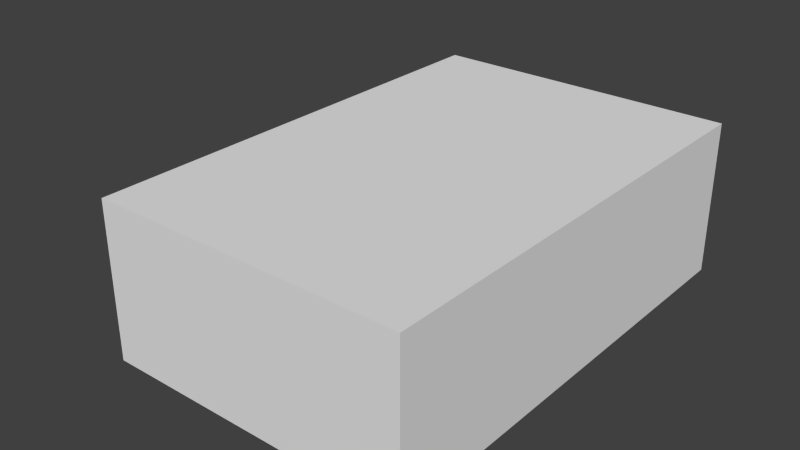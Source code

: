 # Source: ebbl_building_ref_033.blend  (saved by Blender 2.63.0; exported with 4.5.12 LTS)
import bpy
from mathutils import Matrix  # noqa: F401  (used for matrix-valued properties, if any)

bpy.ops.wm.read_factory_settings(use_empty=True)
scene = bpy.context.scene
scene.name = 'Scene'

# ---- collections
col_collection_1 = bpy.data.collections.new('Collection 1'); scene.collection.children.link(col_collection_1)

# ---- world
world_world = bpy.data.worlds.new('World'); scene.world = world_world
world_world.color = (0.05088, 0.05088, 0.05088)
world_world.use_sun_shadow = False
world_world.sun_shadow_jitter_overblur = 0.0
world_world.cycles.sampling_method = 'MANUAL'
world_world.cycles.sample_map_resolution = 256

# ---- meshes
me_cube_001 = bpy.data.meshes.new('Cube.001')
me_cube_001.from_pydata([(-1.0, -1.0, -1.0), (-1.0, 1.0, -1.0), (1.0, 1.0, -1.0), (1.0, -1.0, -1.0), (-1.0, -1.0, 1.0), (-1.0, 1.0, 1.0), (1.0, 1.0, 1.0), (1.0, -1.0, 1.0)], [], [(4, 5, 1, 0), (5, 6, 2, 1), (6, 7, 3, 2), (7, 4, 0, 3), (0, 1, 2, 3), (7, 6, 5, 4)])
me_cube_001.use_remesh_preserve_volume = False
me_cube_001.use_remesh_preserve_attributes = False
me_cube_001.use_mirror_vertex_groups = False
me_cube_001.update()
me_cube = bpy.data.meshes.new('Cube')
me_cube.from_pydata([(4.0, 6.0, 2.235e-08), (4.0, -6.0, 2.235e-08), (-4.0, -6.0, 2.235e-08), (-4.0, 6.0, 2.235e-08), (4.0, 6.0, 4.0), (4.0, -6.0, 4.0), (-4.0, -6.0, 4.0), (-4.0, 6.0, 4.0)], [], [(4, 7, 6, 5), (0, 4, 5, 1), (1, 5, 6, 2), (2, 6, 7, 3), (4, 0, 3, 7)])
me_cube.use_remesh_preserve_volume = False
me_cube.use_remesh_preserve_attributes = False
me_cube.use_mirror_vertex_groups = False
me_cube.update()

# ---- objects
ob_cube_001 = bpy.data.objects.new('Cube.001', me_cube_001)
ob_cube = bpy.data.objects.new('Cube', me_cube)

# ---- transforms, parenting, visibility, modifiers, constraints
ob_cube_001.location = (-5.0, 0.0, 1.0)
ob_cube_001.lineart.crease_threshold = 0.0
ob_cube.location = (0.0, 0.0, 0.0)
ob_cube.lock_rotations_4d = False
ob_cube.empty_display_type = 'ARROWS'
ob_cube.lineart.crease_threshold = 0.0

# ---- collection membership
col_collection_1.objects.link(ob_cube_001)
col_collection_1.objects.link(ob_cube)

# ---- scene / render settings (as saved in the file)
scene.frame_start = 1; scene.frame_end = 250; scene.frame_set(1)
scene.render.engine = 'BLENDER_EEVEE_NEXT'
scene.render.image_settings.color_mode = 'RGB'
scene.render.image_settings.compression = 90
scene.render.resolution_percentage = 50
scene.render.dither_intensity = 0.0
scene.render.bake_margin = 2
scene.render.bake_bias = 0.0
scene.cycles.use_denoising = False
scene.cycles.samples = 10
scene.cycles.sampling_pattern = 'TABULATED_SOBOL'
scene.cycles.light_sampling_threshold = 0.0
scene.cycles.use_adaptive_sampling = False
scene.cycles.use_light_tree = False
scene.cycles.blur_glossy = 0.0
scene.cycles.volume_bounces = 1
scene.cycles.pixel_filter_type = 'GAUSSIAN'
scene.cycles.sample_clamp_indirect = 0.0
scene.view_settings.view_transform = 'Standard'
bpy.context.view_layer.update()

# ---- added for rendering (the .blend has no active camera and no usable light): camera, sun
cam_auto = bpy.data.cameras.new('AutoCamera')
cam_auto.lens = 50.0
cam_auto.sensor_width = 36.0
cam_auto.clip_end = 1000.0
ob_auto_camera = bpy.data.objects.new('AutoCamera', cam_auto)
scene.collection.objects.link(ob_auto_camera)
ob_auto_camera.location = (13.9188, -17.9026, 13.935)
ob_auto_camera.rotation_euler = (1.09748, -7.21219e-08, 0.694738)
scene.camera = ob_auto_camera
light_auto_sun = bpy.data.lights.new('AutoSun', 'SUN')
light_auto_sun.energy = 3.0
light_auto_sun.angle = 0.0523599
ob_auto_sun = bpy.data.objects.new('AutoSun', light_auto_sun)
scene.collection.objects.link(ob_auto_sun)
ob_auto_sun.rotation_euler = (0.872665, 0.174533, 0.523599)
bpy.context.view_layer.update()
